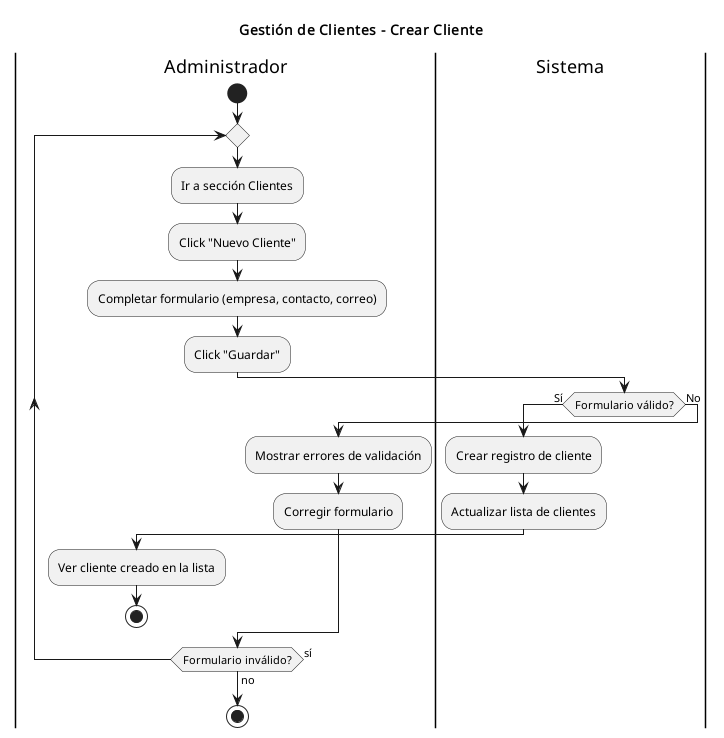

The diagram above was rendered by PlantUML. Its source (embedded in the PNG):
@startuml
title Gestión de Clientes - Crear Cliente
|Administrador|
start
repeat
  :Ir a sección Clientes;
  :Click "Nuevo Cliente";
  :Completar formulario (empresa, contacto, correo);
  :Click "Guardar";

  |Sistema|
  if (Formulario válido?) then (Sí)
    :Crear registro de cliente;
    :Actualizar lista de clientes;
    |Administrador|
    :Ver cliente creado en la lista;
    stop
  else (No)
    :Mostrar errores de validación;
    |Administrador|
    :Corregir formulario;
  endif
repeat while (Formulario inválido?) is (sí) not (no)
stop
@enduml